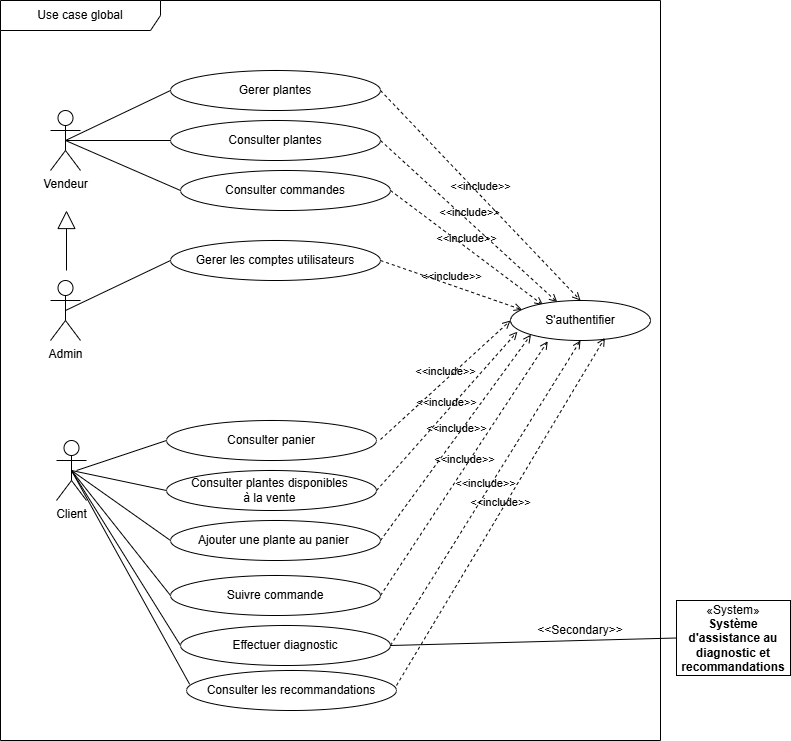

The diagram above was exported from draw.io. Its source (the exported page's mxGraphModel, read from the mxfile embedded in the PNG):
<mxGraphModel dx="1042" dy="626" grid="0" gridSize="10" guides="1" tooltips="1" connect="1" arrows="1" fold="1" page="1" pageScale="1" pageWidth="827" pageHeight="1169" math="0" shadow="0">
  <root>
    <mxCell id="0" />
    <mxCell id="1" parent="0" />
    <mxCell id="GfcF98yt_FTe9BVyuo96-1" value="Admin" style="shape=umlActor;verticalLabelPosition=bottom;verticalAlign=top;html=1;" parent="1" vertex="1">
      <mxGeometry x="74" y="290" width="30" height="60" as="geometry" />
    </mxCell>
    <mxCell id="GfcF98yt_FTe9BVyuo96-2" value="Vendeur" style="shape=umlActor;verticalLabelPosition=bottom;verticalAlign=top;html=1;" parent="1" vertex="1">
      <mxGeometry x="74" y="120" width="30" height="60" as="geometry" />
    </mxCell>
    <mxCell id="GfcF98yt_FTe9BVyuo96-3" value="Client" style="shape=umlActor;verticalLabelPosition=bottom;verticalAlign=top;html=1;" parent="1" vertex="1">
      <mxGeometry x="80" y="450" width="30" height="60" as="geometry" />
    </mxCell>
    <mxCell id="GfcF98yt_FTe9BVyuo96-10" value="Gerer les comptes utilisateurs&lt;span style=&quot;color: rgba(0, 0, 0, 0); font-family: monospace; font-size: 0px; text-align: start; text-wrap-mode: nowrap;&quot;&gt;%3CmxGraphModel%3E%3Croot%3E%3CmxCell%20id%3D%220%22%2F%3E%3CmxCell%20id%3D%221%22%20parent%3D%220%22%2F%3E%3CmxCell%20id%3D%222%22%20parent%3D%221%22%20style%3D%22shape%3DumlActor%3BverticalLabelPosition%3Dbottom%3BverticalAlign%3Dtop%3Bhtml%3D1%3B%22%20value%3D%22Actor%22%20vertex%3D%221%22%3E%3CmxGeometry%20height%3D%2260%22%20width%3D%2230%22%20x%3D%22100%22%20y%3D%22100%22%20as%3D%22geometry%22%2F%3E%3C%2FmxCell%3E%3C%2Froot%3E%3C%2FmxGraphModel%3E&lt;/span&gt;" style="ellipse;whiteSpace=wrap;html=1;" parent="1" vertex="1">
      <mxGeometry x="194" y="250" width="210" height="40" as="geometry" />
    </mxCell>
    <mxCell id="GfcF98yt_FTe9BVyuo96-12" value="Gerer plantes" style="ellipse;whiteSpace=wrap;html=1;" parent="1" vertex="1">
      <mxGeometry x="194" y="80" width="210" height="40" as="geometry" />
    </mxCell>
    <mxCell id="GfcF98yt_FTe9BVyuo96-15" value="Consulter plantes" style="ellipse;whiteSpace=wrap;html=1;" parent="1" vertex="1">
      <mxGeometry x="194" y="130" width="210" height="40" as="geometry" />
    </mxCell>
    <mxCell id="GfcF98yt_FTe9BVyuo96-18" value="Consulter commandes" style="ellipse;whiteSpace=wrap;html=1;" parent="1" vertex="1">
      <mxGeometry x="204" y="180" width="210" height="40" as="geometry" />
    </mxCell>
    <mxCell id="GfcF98yt_FTe9BVyuo96-27" value="" style="endArrow=none;startArrow=none;endFill=0;startFill=0;endSize=8;html=1;verticalAlign=bottom;labelBackgroundColor=none;strokeWidth=1;rounded=0;exitX=0.5;exitY=0.5;exitDx=0;exitDy=0;exitPerimeter=0;entryX=0;entryY=0.5;entryDx=0;entryDy=0;" parent="1" source="GfcF98yt_FTe9BVyuo96-2" target="GfcF98yt_FTe9BVyuo96-12" edge="1">
      <mxGeometry width="160" relative="1" as="geometry">
        <mxPoint x="264" y="240" as="sourcePoint" />
        <mxPoint x="424" y="240" as="targetPoint" />
      </mxGeometry>
    </mxCell>
    <mxCell id="GfcF98yt_FTe9BVyuo96-28" value="" style="endArrow=none;startArrow=none;endFill=0;startFill=0;endSize=8;html=1;verticalAlign=bottom;labelBackgroundColor=none;strokeWidth=1;rounded=0;exitX=0.5;exitY=0.5;exitDx=0;exitDy=0;exitPerimeter=0;entryX=0;entryY=0.5;entryDx=0;entryDy=0;" parent="1" source="GfcF98yt_FTe9BVyuo96-2" target="GfcF98yt_FTe9BVyuo96-15" edge="1">
      <mxGeometry width="160" relative="1" as="geometry">
        <mxPoint x="134" y="170" as="sourcePoint" />
        <mxPoint x="239" y="120" as="targetPoint" />
      </mxGeometry>
    </mxCell>
    <mxCell id="GfcF98yt_FTe9BVyuo96-29" value="" style="endArrow=none;startArrow=none;endFill=0;startFill=0;endSize=8;html=1;verticalAlign=bottom;labelBackgroundColor=none;strokeWidth=1;rounded=0;exitX=0.5;exitY=0.5;exitDx=0;exitDy=0;exitPerimeter=0;entryX=0;entryY=0.5;entryDx=0;entryDy=0;" parent="1" source="GfcF98yt_FTe9BVyuo96-2" target="GfcF98yt_FTe9BVyuo96-18" edge="1">
      <mxGeometry width="160" relative="1" as="geometry">
        <mxPoint x="134" y="210" as="sourcePoint" />
        <mxPoint x="239" y="160" as="targetPoint" />
      </mxGeometry>
    </mxCell>
    <mxCell id="GfcF98yt_FTe9BVyuo96-30" value="" style="endArrow=none;startArrow=none;endFill=0;startFill=0;endSize=8;html=1;verticalAlign=bottom;labelBackgroundColor=none;strokeWidth=1;rounded=0;exitX=0.5;exitY=0.5;exitDx=0;exitDy=0;exitPerimeter=0;entryX=0;entryY=0.5;entryDx=0;entryDy=0;" parent="1" source="GfcF98yt_FTe9BVyuo96-1" target="GfcF98yt_FTe9BVyuo96-10" edge="1">
      <mxGeometry width="160" relative="1" as="geometry">
        <mxPoint x="194" y="590" as="sourcePoint" />
        <mxPoint x="299" y="540" as="targetPoint" />
      </mxGeometry>
    </mxCell>
    <mxCell id="GfcF98yt_FTe9BVyuo96-32" value="" style="endArrow=none;startArrow=none;endFill=0;startFill=0;endSize=8;html=1;verticalAlign=bottom;labelBackgroundColor=none;strokeWidth=1;rounded=0;exitX=0.5;exitY=0.5;exitDx=0;exitDy=0;exitPerimeter=0;entryX=0;entryY=0.5;entryDx=0;entryDy=0;" parent="1" source="GfcF98yt_FTe9BVyuo96-3" target="GfcF98yt_FTe9BVyuo96-19" edge="1">
      <mxGeometry width="160" relative="1" as="geometry">
        <mxPoint x="174" y="530" as="sourcePoint" />
        <mxPoint x="279" y="480" as="targetPoint" />
      </mxGeometry>
    </mxCell>
    <mxCell id="GfcF98yt_FTe9BVyuo96-33" value="" style="endArrow=none;startArrow=none;endFill=0;startFill=0;endSize=8;html=1;verticalAlign=bottom;labelBackgroundColor=none;strokeWidth=1;rounded=0;exitX=0.5;exitY=0.5;exitDx=0;exitDy=0;exitPerimeter=0;entryX=0;entryY=0.5;entryDx=0;entryDy=0;" parent="1" source="GfcF98yt_FTe9BVyuo96-3" target="GfcF98yt_FTe9BVyuo96-22" edge="1">
      <mxGeometry width="160" relative="1" as="geometry">
        <mxPoint x="184" y="480" as="sourcePoint" />
        <mxPoint x="289" y="430" as="targetPoint" />
      </mxGeometry>
    </mxCell>
    <mxCell id="GfcF98yt_FTe9BVyuo96-34" value="" style="endArrow=none;startArrow=none;endFill=0;startFill=0;endSize=8;html=1;verticalAlign=bottom;labelBackgroundColor=none;strokeWidth=1;rounded=0;exitX=0.5;exitY=0.5;exitDx=0;exitDy=0;exitPerimeter=0;entryX=0;entryY=0.5;entryDx=0;entryDy=0;" parent="1" source="GfcF98yt_FTe9BVyuo96-3" target="GfcF98yt_FTe9BVyuo96-23" edge="1">
      <mxGeometry width="160" relative="1" as="geometry">
        <mxPoint x="164" y="640" as="sourcePoint" />
        <mxPoint x="269" y="590" as="targetPoint" />
      </mxGeometry>
    </mxCell>
    <mxCell id="GfcF98yt_FTe9BVyuo96-35" value="" style="endArrow=none;startArrow=none;endFill=0;startFill=0;endSize=8;html=1;verticalAlign=bottom;labelBackgroundColor=none;strokeWidth=1;rounded=0;exitX=0.5;exitY=0.5;exitDx=0;exitDy=0;exitPerimeter=0;entryX=0;entryY=0.5;entryDx=0;entryDy=0;" parent="1" source="GfcF98yt_FTe9BVyuo96-3" target="GfcF98yt_FTe9BVyuo96-24" edge="1">
      <mxGeometry width="160" relative="1" as="geometry">
        <mxPoint x="174" y="670" as="sourcePoint" />
        <mxPoint x="279" y="620" as="targetPoint" />
      </mxGeometry>
    </mxCell>
    <mxCell id="GfcF98yt_FTe9BVyuo96-47" value="&amp;lt;&amp;lt;include&amp;gt;&amp;gt;" style="html=1;verticalAlign=bottom;labelBackgroundColor=none;endArrow=open;endFill=0;dashed=1;rounded=0;entryX=0.5;entryY=0;entryDx=0;entryDy=0;exitX=1;exitY=0.5;exitDx=0;exitDy=0;" parent="1" source="GfcF98yt_FTe9BVyuo96-12" target="GfcF98yt_FTe9BVyuo96-45" edge="1">
      <mxGeometry width="160" relative="1" as="geometry">
        <mxPoint x="464" y="230" as="sourcePoint" />
        <mxPoint x="624" y="230" as="targetPoint" />
      </mxGeometry>
    </mxCell>
    <mxCell id="GfcF98yt_FTe9BVyuo96-48" value="&amp;lt;&amp;lt;include&amp;gt;&amp;gt;" style="html=1;verticalAlign=bottom;labelBackgroundColor=none;endArrow=open;endFill=0;dashed=1;rounded=0;entryX=0.334;entryY=0.042;entryDx=0;entryDy=0;exitX=1;exitY=0.5;exitDx=0;exitDy=0;entryPerimeter=0;" parent="1" source="GfcF98yt_FTe9BVyuo96-15" target="GfcF98yt_FTe9BVyuo96-45" edge="1">
      <mxGeometry width="160" relative="1" as="geometry">
        <mxPoint x="404" y="100" as="sourcePoint" />
        <mxPoint x="644" y="390" as="targetPoint" />
      </mxGeometry>
    </mxCell>
    <mxCell id="GfcF98yt_FTe9BVyuo96-49" value="&amp;lt;&amp;lt;include&amp;gt;&amp;gt;" style="html=1;verticalAlign=bottom;labelBackgroundColor=none;endArrow=open;endFill=0;dashed=1;rounded=0;exitX=1;exitY=0.5;exitDx=0;exitDy=0;entryX=0.232;entryY=0.113;entryDx=0;entryDy=0;entryPerimeter=0;" parent="1" source="GfcF98yt_FTe9BVyuo96-18" target="GfcF98yt_FTe9BVyuo96-45" edge="1">
      <mxGeometry width="160" relative="1" as="geometry">
        <mxPoint x="404" y="150" as="sourcePoint" />
        <mxPoint x="634" y="390" as="targetPoint" />
      </mxGeometry>
    </mxCell>
    <mxCell id="GfcF98yt_FTe9BVyuo96-50" value="&amp;lt;&amp;lt;include&amp;gt;&amp;gt;" style="html=1;verticalAlign=bottom;labelBackgroundColor=none;endArrow=open;endFill=0;dashed=1;rounded=0;exitX=1;exitY=0.5;exitDx=0;exitDy=0;entryX=0.083;entryY=0.232;entryDx=0;entryDy=0;entryPerimeter=0;" parent="1" source="GfcF98yt_FTe9BVyuo96-10" target="GfcF98yt_FTe9BVyuo96-45" edge="1">
      <mxGeometry width="160" relative="1" as="geometry">
        <mxPoint x="624" y="490" as="sourcePoint" />
        <mxPoint x="644" y="380" as="targetPoint" />
      </mxGeometry>
    </mxCell>
    <mxCell id="GfcF98yt_FTe9BVyuo96-56" value="Use case global" style="shape=umlFrame;whiteSpace=wrap;html=1;pointerEvents=0;recursiveResize=0;container=1;collapsible=0;width=160;" parent="1" vertex="1">
      <mxGeometry x="24" y="10" width="660" height="740" as="geometry" />
    </mxCell>
    <mxCell id="GfcF98yt_FTe9BVyuo96-45" value="S'authentifier" style="ellipse;whiteSpace=wrap;html=1;" parent="GfcF98yt_FTe9BVyuo96-56" vertex="1">
      <mxGeometry x="510" y="300" width="140" height="40" as="geometry" />
    </mxCell>
    <mxCell id="GfcF98yt_FTe9BVyuo96-59" value="&amp;lt;&amp;lt;Secondary&amp;gt;&amp;gt;" style="text;html=1;whiteSpace=wrap;strokeColor=none;fillColor=none;align=center;verticalAlign=middle;rounded=0;autosize=1;resizable=0;" parent="GfcF98yt_FTe9BVyuo96-56" vertex="1">
      <mxGeometry x="525" y="615" width="110" height="30" as="geometry" />
    </mxCell>
    <mxCell id="GfcF98yt_FTe9BVyuo96-60" value="" style="endArrow=block;endSize=16;endFill=0;html=1;rounded=0;" parent="GfcF98yt_FTe9BVyuo96-56" edge="1">
      <mxGeometry width="160" relative="1" as="geometry">
        <mxPoint x="66" y="270" as="sourcePoint" />
        <mxPoint x="66" y="210" as="targetPoint" />
      </mxGeometry>
    </mxCell>
    <mxCell id="Us9LR3BuAF7JMaB6hqBz-3" value="" style="endArrow=none;startArrow=none;endFill=0;startFill=0;endSize=8;html=1;verticalAlign=bottom;labelBackgroundColor=none;strokeWidth=1;rounded=0;entryX=0;entryY=0.5;entryDx=0;entryDy=0;" edge="1" parent="GfcF98yt_FTe9BVyuo96-56" target="Us9LR3BuAF7JMaB6hqBz-4">
      <mxGeometry width="160" relative="1" as="geometry">
        <mxPoint x="76" y="470" as="sourcePoint" />
        <mxPoint x="180" y="400" as="targetPoint" />
      </mxGeometry>
    </mxCell>
    <mxCell id="Us9LR3BuAF7JMaB6hqBz-4" value="Consulter panier&lt;span style=&quot;color: rgba(0, 0, 0, 0); font-family: monospace; font-size: 0px; text-align: start; text-wrap-mode: nowrap;&quot;&gt;%3CmxGraphModel%3E%3Croot%3E%3CmxCell%20id%3D%220%22%2F%3E%3CmxCell%20id%3D%221%22%20parent%3D%220%22%2F%3E%3CmxCell%20id%3D%222%22%20parent%3D%221%22%20style%3D%22ellipse%3BwhiteSpace%3Dwrap%3Bhtml%3D1%3B%22%20value%3D%22gerer%20commande%22%20vertex%3D%221%22%3E%3CmxGeometry%20height%3D%2240%22%20width%3D%22210%22%20x%3D%22230%22%20y%3D%22330%22%20as%3D%22geometry%22%2F%3E%3C%2FmxCell%3E%3C%2Froot%3E%3C%2FmxGraphModel%3E&lt;/span&gt;" style="ellipse;whiteSpace=wrap;html=1;" vertex="1" parent="GfcF98yt_FTe9BVyuo96-56">
      <mxGeometry x="166" y="420" width="210" height="40" as="geometry" />
    </mxCell>
    <mxCell id="GfcF98yt_FTe9BVyuo96-19" value="Consulter plantes disponibles&amp;nbsp;&lt;div&gt;à la vente&amp;nbsp;&lt;span style=&quot;color: rgba(0, 0, 0, 0); font-family: monospace; font-size: 0px; text-align: start; text-wrap-mode: nowrap;&quot;&gt;%3CmxGraphModel%3E%3Croot%3E%3CmxCell%20id%3D%220%22%2F%3E%3CmxCell%20id%3D%221%22%20parent%3D%220%22%2F%3E%3CmxCell%20id%3D%222%22%20parent%3D%221%22%20style%3D%22ellipse%3BwhiteSpace%3Dwrap%3Bhtml%3D1%3B%22%20value%3D%22gerer%20commande%22%20vertex%3D%221%22%3E%3CmxGeometry%20height%3D%2240%22%20width%3D%22210%22%20x%3D%22230%22%20y%3D%22330%22%20as%3D%22geometry%22%2F%3E%3C%2FmxCell%3E%3C%2Froot%3E%3C%2FmxGraphModel%3E&lt;/span&gt;&lt;/div&gt;" style="ellipse;whiteSpace=wrap;html=1;" parent="GfcF98yt_FTe9BVyuo96-56" vertex="1">
      <mxGeometry x="166" y="470" width="210" height="40" as="geometry" />
    </mxCell>
    <mxCell id="GfcF98yt_FTe9BVyuo96-52" value="&amp;lt;&amp;lt;include&amp;gt;&amp;gt;" style="html=1;verticalAlign=bottom;labelBackgroundColor=none;endArrow=open;endFill=0;dashed=1;rounded=0;entryX=0.049;entryY=0.78;entryDx=0;entryDy=0;exitX=1;exitY=0.5;exitDx=0;exitDy=0;entryPerimeter=0;" parent="GfcF98yt_FTe9BVyuo96-56" source="GfcF98yt_FTe9BVyuo96-19" target="GfcF98yt_FTe9BVyuo96-45" edge="1">
      <mxGeometry width="160" relative="1" as="geometry">
        <mxPoint x="520" y="510" as="sourcePoint" />
        <mxPoint x="760" y="800" as="targetPoint" />
      </mxGeometry>
    </mxCell>
    <mxCell id="Us9LR3BuAF7JMaB6hqBz-7" value="Consulter les recommandations" style="ellipse;whiteSpace=wrap;html=1;" vertex="1" parent="GfcF98yt_FTe9BVyuo96-56">
      <mxGeometry x="186" y="670" width="210" height="40" as="geometry" />
    </mxCell>
    <mxCell id="GfcF98yt_FTe9BVyuo96-23" value="Suivre commande" style="ellipse;whiteSpace=wrap;html=1;" parent="GfcF98yt_FTe9BVyuo96-56" vertex="1">
      <mxGeometry x="170" y="575" width="210" height="40" as="geometry" />
    </mxCell>
    <mxCell id="GfcF98yt_FTe9BVyuo96-54" value="&amp;lt;&amp;lt;include&amp;gt;&amp;gt;" style="html=1;verticalAlign=bottom;labelBackgroundColor=none;endArrow=open;endFill=0;dashed=1;rounded=0;entryX=0.266;entryY=1.018;entryDx=0;entryDy=0;exitX=1;exitY=0.5;exitDx=0;exitDy=0;entryPerimeter=0;" parent="GfcF98yt_FTe9BVyuo96-56" source="GfcF98yt_FTe9BVyuo96-23" target="GfcF98yt_FTe9BVyuo96-45" edge="1">
      <mxGeometry width="160" relative="1" as="geometry">
        <mxPoint x="620" y="600" as="sourcePoint" />
        <mxPoint x="860" y="890" as="targetPoint" />
      </mxGeometry>
    </mxCell>
    <mxCell id="GfcF98yt_FTe9BVyuo96-24" value="Effectuer diagnostic" style="ellipse;whiteSpace=wrap;html=1;" parent="GfcF98yt_FTe9BVyuo96-56" vertex="1">
      <mxGeometry x="180" y="625" width="210" height="40" as="geometry" />
    </mxCell>
    <mxCell id="GfcF98yt_FTe9BVyuo96-55" value="&amp;lt;&amp;lt;include&amp;gt;&amp;gt;" style="html=1;verticalAlign=bottom;labelBackgroundColor=none;endArrow=open;endFill=0;dashed=1;rounded=0;entryX=0.5;entryY=1;entryDx=0;entryDy=0;exitX=1;exitY=0.5;exitDx=0;exitDy=0;" parent="GfcF98yt_FTe9BVyuo96-56" source="GfcF98yt_FTe9BVyuo96-24" target="GfcF98yt_FTe9BVyuo96-45" edge="1">
      <mxGeometry width="160" relative="1" as="geometry">
        <mxPoint x="640" y="560" as="sourcePoint" />
        <mxPoint x="880" y="850" as="targetPoint" />
      </mxGeometry>
    </mxCell>
    <mxCell id="GfcF98yt_FTe9BVyuo96-22" value="Ajouter une plante au panier&amp;nbsp;" style="ellipse;whiteSpace=wrap;html=1;" parent="GfcF98yt_FTe9BVyuo96-56" vertex="1">
      <mxGeometry x="170" y="520" width="210" height="40" as="geometry" />
    </mxCell>
    <mxCell id="GfcF98yt_FTe9BVyuo96-53" value="&amp;lt;&amp;lt;include&amp;gt;&amp;gt;" style="html=1;verticalAlign=bottom;labelBackgroundColor=none;endArrow=open;endFill=0;dashed=1;rounded=0;entryX=0;entryY=1;entryDx=0;entryDy=0;exitX=1;exitY=0.5;exitDx=0;exitDy=0;" parent="GfcF98yt_FTe9BVyuo96-56" source="GfcF98yt_FTe9BVyuo96-22" target="GfcF98yt_FTe9BVyuo96-45" edge="1">
      <mxGeometry width="160" relative="1" as="geometry">
        <mxPoint x="550" y="610" as="sourcePoint" />
        <mxPoint x="790" y="900" as="targetPoint" />
      </mxGeometry>
    </mxCell>
    <mxCell id="Us9LR3BuAF7JMaB6hqBz-8" value="&amp;lt;&amp;lt;include&amp;gt;&amp;gt;" style="html=1;verticalAlign=bottom;labelBackgroundColor=none;endArrow=open;endFill=0;dashed=1;rounded=0;entryX=0;entryY=0.5;entryDx=0;entryDy=0;exitX=1;exitY=0.5;exitDx=0;exitDy=0;" edge="1" parent="GfcF98yt_FTe9BVyuo96-56" target="GfcF98yt_FTe9BVyuo96-45">
      <mxGeometry width="160" relative="1" as="geometry">
        <mxPoint x="380" y="439" as="sourcePoint" />
        <mxPoint x="521" y="280" as="targetPoint" />
      </mxGeometry>
    </mxCell>
    <mxCell id="Us9LR3BuAF7JMaB6hqBz-9" value="&amp;lt;&amp;lt;include&amp;gt;&amp;gt;" style="html=1;verticalAlign=bottom;labelBackgroundColor=none;endArrow=open;endFill=0;dashed=1;rounded=0;entryX=0.674;entryY=0.935;entryDx=0;entryDy=0;exitX=1;exitY=0.5;exitDx=0;exitDy=0;entryPerimeter=0;" edge="1" parent="GfcF98yt_FTe9BVyuo96-56" target="GfcF98yt_FTe9BVyuo96-45">
      <mxGeometry width="160" relative="1" as="geometry">
        <mxPoint x="396" y="685" as="sourcePoint" />
        <mxPoint x="586" y="380" as="targetPoint" />
      </mxGeometry>
    </mxCell>
    <mxCell id="GfcF98yt_FTe9BVyuo96-57" value="«System»&lt;br&gt;&lt;b&gt;Système d'assistance au diagnostic et recommandations&lt;/b&gt;" style="html=1;whiteSpace=wrap;" parent="1" vertex="1">
      <mxGeometry x="700" y="610" width="114" height="75" as="geometry" />
    </mxCell>
    <mxCell id="GfcF98yt_FTe9BVyuo96-58" value="" style="endArrow=none;startArrow=none;endFill=0;startFill=0;endSize=8;html=1;verticalAlign=bottom;labelBackgroundColor=none;strokeWidth=1;rounded=0;exitX=1;exitY=0.5;exitDx=0;exitDy=0;entryX=0;entryY=0.5;entryDx=0;entryDy=0;" parent="1" source="GfcF98yt_FTe9BVyuo96-24" target="GfcF98yt_FTe9BVyuo96-57" edge="1">
      <mxGeometry width="160" relative="1" as="geometry">
        <mxPoint x="514" y="620" as="sourcePoint" />
        <mxPoint x="619" y="570" as="targetPoint" />
      </mxGeometry>
    </mxCell>
    <mxCell id="Us9LR3BuAF7JMaB6hqBz-6" value="" style="endArrow=none;startArrow=none;endFill=0;startFill=0;endSize=8;html=1;verticalAlign=bottom;labelBackgroundColor=none;strokeWidth=1;rounded=0;exitX=0.5;exitY=0.5;exitDx=0;exitDy=0;exitPerimeter=0;entryX=0.015;entryY=0.345;entryDx=0;entryDy=0;entryPerimeter=0;" edge="1" parent="1" source="GfcF98yt_FTe9BVyuo96-3" target="Us9LR3BuAF7JMaB6hqBz-7">
      <mxGeometry width="160" relative="1" as="geometry">
        <mxPoint x="90" y="500" as="sourcePoint" />
        <mxPoint x="210" y="640" as="targetPoint" />
      </mxGeometry>
    </mxCell>
  </root>
</mxGraphModel>